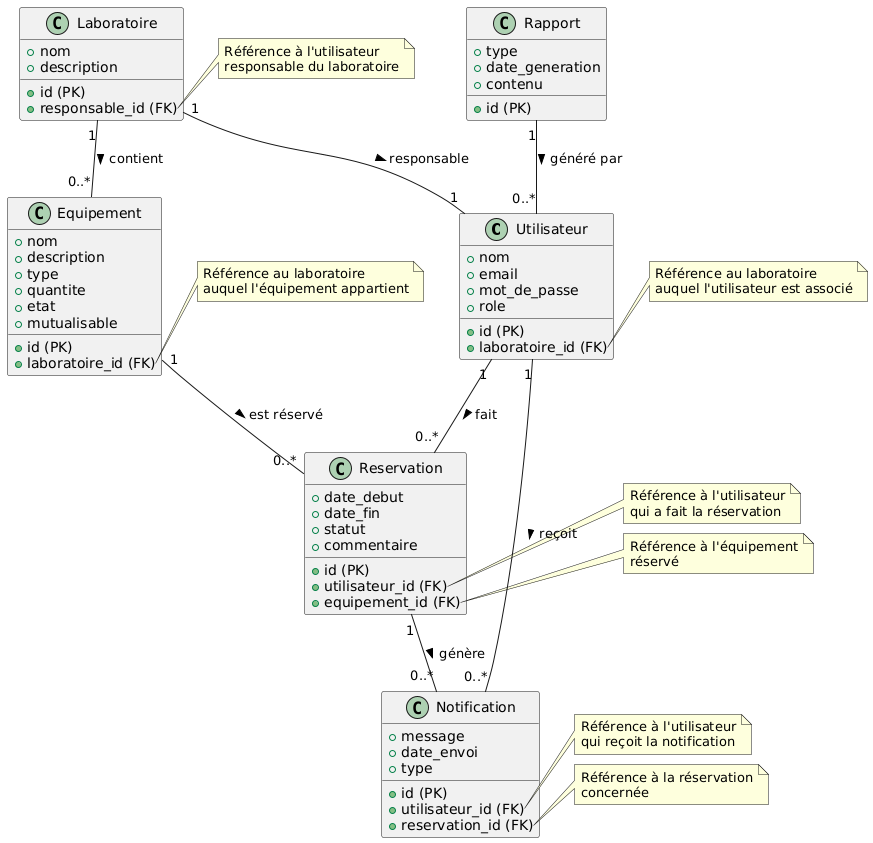

The diagram above was rendered by PlantUML. Its source (embedded in the PNG):
@startuml
' Définir les entités (classes)
class Utilisateur {
  + id (PK)
  + nom
  + email
  + mot_de_passe
  + role
  + laboratoire_id (FK)
}

class Laboratoire {
  + id (PK)
  + nom
  + description
  + responsable_id (FK)
}

class Equipement {
  + id (PK)
  + nom
  + description
  + type
  + quantite
  + etat
  + laboratoire_id (FK)
  + mutualisable
}

class Reservation {
  + id (PK)
  + utilisateur_id (FK)
  + equipement_id (FK)
  + date_debut
  + date_fin
  + statut
  + commentaire
}

class Notification {
  + id (PK)
  + utilisateur_id (FK)
  + reservation_id (FK)
  + message
  + date_envoi
  + type
}

class Rapport {
  + id (PK)
  + type
  + date_generation
  + contenu
}

' Définir les relations entre les entités
Utilisateur "1" -- "0..*" Reservation : fait >
Utilisateur "1" -- "0..*" Notification : reçoit >
Laboratoire "1" -- "0..*" Equipement : contient >
Laboratoire "1" -- "1" Utilisateur : responsable >
Equipement "1" -- "0..*" Reservation : est réservé >
Reservation "1" -- "0..*" Notification : génère >
Rapport "1" -- "0..*" Utilisateur : généré par >

' Ajouter des notes pour clarifier les relations
note right of Utilisateur::laboratoire_id
  Référence au laboratoire
  auquel l'utilisateur est associé
end note

note right of Laboratoire::responsable_id
  Référence à l'utilisateur
  responsable du laboratoire
end note

note right of Equipement::laboratoire_id
  Référence au laboratoire
  auquel l'équipement appartient
end note

note right of Reservation::utilisateur_id
  Référence à l'utilisateur
  qui a fait la réservation
end note

note right of Reservation::equipement_id
  Référence à l'équipement
  réservé
end note

note right of Notification::utilisateur_id
  Référence à l'utilisateur
  qui reçoit la notification
end note

note right of Notification::reservation_id
  Référence à la réservation
  concernée
end note
@enduml